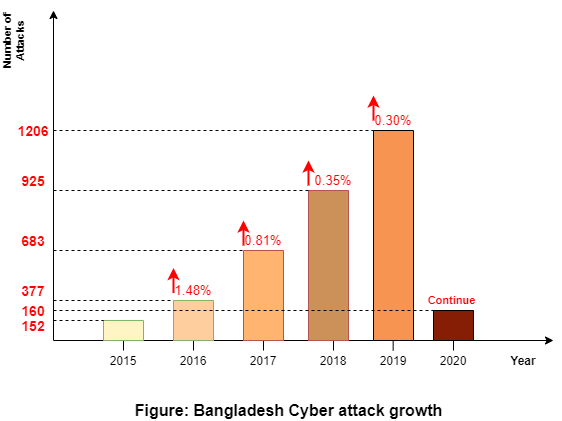

The diagram above was exported from draw.io. Its source (the exported page's mxGraphModel, read from the mxfile embedded in the PNG):
<mxGraphModel dx="868" dy="1560" grid="1" gridSize="10" guides="1" tooltips="1" connect="1" arrows="1" fold="1" page="1" pageScale="1" pageWidth="850" pageHeight="1100" math="0" shadow="0">
  <root>
    <mxCell id="0" />
    <mxCell id="1" parent="0" />
    <mxCell id="HUCAywfCj04vEcpLImvT-1" value="" style="endArrow=classic;html=1;" parent="1" edge="1">
      <mxGeometry width="50" height="50" relative="1" as="geometry">
        <mxPoint x="170" y="320" as="sourcePoint" />
        <mxPoint x="670" y="320" as="targetPoint" />
      </mxGeometry>
    </mxCell>
    <mxCell id="HUCAywfCj04vEcpLImvT-2" value="" style="endArrow=classic;html=1;" parent="1" edge="1">
      <mxGeometry width="50" height="50" relative="1" as="geometry">
        <mxPoint x="170" y="320" as="sourcePoint" />
        <mxPoint x="170" y="-10" as="targetPoint" />
      </mxGeometry>
    </mxCell>
    <mxCell id="HUCAywfCj04vEcpLImvT-3" value="Number of Attacks" style="text;html=1;strokeColor=none;fillColor=none;align=center;verticalAlign=middle;whiteSpace=wrap;rounded=0;rotation=270;fontSize=11;fontStyle=1" parent="1" vertex="1">
      <mxGeometry x="90" y="10" width="80" height="20" as="geometry" />
    </mxCell>
    <mxCell id="HUCAywfCj04vEcpLImvT-4" value="Year" style="text;html=1;strokeColor=none;fillColor=none;align=center;verticalAlign=middle;whiteSpace=wrap;rounded=0;fontStyle=1" parent="1" vertex="1">
      <mxGeometry x="620" y="330" width="40" height="20" as="geometry" />
    </mxCell>
    <mxCell id="HUCAywfCj04vEcpLImvT-5" value="" style="endArrow=none;html=1;" parent="1" edge="1">
      <mxGeometry width="50" height="50" relative="1" as="geometry">
        <mxPoint x="240" y="330" as="sourcePoint" />
        <mxPoint x="240" y="310" as="targetPoint" />
      </mxGeometry>
    </mxCell>
    <mxCell id="HUCAywfCj04vEcpLImvT-6" value="" style="endArrow=none;html=1;" parent="1" edge="1">
      <mxGeometry width="50" height="50" relative="1" as="geometry">
        <mxPoint x="310" y="330" as="sourcePoint" />
        <mxPoint x="310" y="310" as="targetPoint" />
      </mxGeometry>
    </mxCell>
    <mxCell id="HUCAywfCj04vEcpLImvT-7" value="" style="endArrow=none;html=1;" parent="1" edge="1">
      <mxGeometry width="50" height="50" relative="1" as="geometry">
        <mxPoint x="380" y="330" as="sourcePoint" />
        <mxPoint x="380" y="310" as="targetPoint" />
      </mxGeometry>
    </mxCell>
    <mxCell id="HUCAywfCj04vEcpLImvT-8" value="" style="endArrow=none;html=1;" parent="1" edge="1">
      <mxGeometry width="50" height="50" relative="1" as="geometry">
        <mxPoint x="570" y="330" as="sourcePoint" />
        <mxPoint x="570" y="310" as="targetPoint" />
      </mxGeometry>
    </mxCell>
    <mxCell id="HUCAywfCj04vEcpLImvT-9" value="" style="endArrow=none;html=1;" parent="1" edge="1">
      <mxGeometry width="50" height="50" relative="1" as="geometry">
        <mxPoint x="509.66" y="330" as="sourcePoint" />
        <mxPoint x="509.66" y="310" as="targetPoint" />
      </mxGeometry>
    </mxCell>
    <mxCell id="HUCAywfCj04vEcpLImvT-10" value="" style="endArrow=none;html=1;" parent="1" edge="1">
      <mxGeometry width="50" height="50" relative="1" as="geometry">
        <mxPoint x="450" y="330" as="sourcePoint" />
        <mxPoint x="450" y="310" as="targetPoint" />
      </mxGeometry>
    </mxCell>
    <mxCell id="HUCAywfCj04vEcpLImvT-11" value="" style="rounded=0;whiteSpace=wrap;html=1;direction=south;fillColor=#FFF4C3;strokeColor=#82b366;" parent="1" vertex="1">
      <mxGeometry x="220" y="300" width="40" height="20" as="geometry" />
    </mxCell>
    <mxCell id="HUCAywfCj04vEcpLImvT-12" value="" style="rounded=0;whiteSpace=wrap;html=1;direction=south;fillColor=#FFCE9F;strokeColor=#82b366;" parent="1" vertex="1">
      <mxGeometry x="290" y="280" width="40" height="40" as="geometry" />
    </mxCell>
    <mxCell id="HUCAywfCj04vEcpLImvT-13" value="" style="rounded=0;whiteSpace=wrap;html=1;direction=south;fillColor=#FFB570;strokeColor=#b85450;" parent="1" vertex="1">
      <mxGeometry x="360" y="230" width="40" height="90" as="geometry" />
    </mxCell>
    <mxCell id="HUCAywfCj04vEcpLImvT-14" value="" style="rounded=0;whiteSpace=wrap;html=1;direction=south;fillColor=#851E04;" parent="1" vertex="1">
      <mxGeometry x="550" y="290" width="40" height="30" as="geometry" />
    </mxCell>
    <mxCell id="HUCAywfCj04vEcpLImvT-15" value="" style="rounded=0;whiteSpace=wrap;html=1;direction=south;fillColor=#CC9159;strokeColor=#b85450;" parent="1" vertex="1">
      <mxGeometry x="425" y="170" width="40" height="150" as="geometry" />
    </mxCell>
    <mxCell id="HUCAywfCj04vEcpLImvT-16" value="" style="rounded=0;whiteSpace=wrap;html=1;direction=south;fillColor=#F89452;" parent="1" vertex="1">
      <mxGeometry x="490" y="110" width="40" height="210" as="geometry" />
    </mxCell>
    <mxCell id="HUCAywfCj04vEcpLImvT-17" value="2016" style="text;html=1;strokeColor=none;fillColor=none;align=center;verticalAlign=middle;whiteSpace=wrap;rounded=0;" parent="1" vertex="1">
      <mxGeometry x="290" y="330" width="40" height="20" as="geometry" />
    </mxCell>
    <mxCell id="HUCAywfCj04vEcpLImvT-18" value="2017" style="text;html=1;strokeColor=none;fillColor=none;align=center;verticalAlign=middle;whiteSpace=wrap;rounded=0;" parent="1" vertex="1">
      <mxGeometry x="360" y="330" width="40" height="20" as="geometry" />
    </mxCell>
    <mxCell id="HUCAywfCj04vEcpLImvT-19" value="2018" style="text;html=1;strokeColor=none;fillColor=none;align=center;verticalAlign=middle;whiteSpace=wrap;rounded=0;" parent="1" vertex="1">
      <mxGeometry x="430" y="330" width="40" height="20" as="geometry" />
    </mxCell>
    <mxCell id="HUCAywfCj04vEcpLImvT-20" value="2020" style="text;html=1;strokeColor=none;fillColor=none;align=center;verticalAlign=middle;whiteSpace=wrap;rounded=0;" parent="1" vertex="1">
      <mxGeometry x="550" y="330" width="40" height="20" as="geometry" />
    </mxCell>
    <mxCell id="HUCAywfCj04vEcpLImvT-21" value="2019" style="text;html=1;strokeColor=none;fillColor=none;align=center;verticalAlign=middle;whiteSpace=wrap;rounded=0;" parent="1" vertex="1">
      <mxGeometry x="490" y="330" width="40" height="20" as="geometry" />
    </mxCell>
    <mxCell id="HUCAywfCj04vEcpLImvT-22" value="2015" style="text;html=1;strokeColor=none;fillColor=none;align=center;verticalAlign=middle;whiteSpace=wrap;rounded=0;" parent="1" vertex="1">
      <mxGeometry x="220" y="330" width="40" height="20" as="geometry" />
    </mxCell>
    <mxCell id="HUCAywfCj04vEcpLImvT-25" value="&lt;font color=&quot;#ff0000&quot; style=&quot;font-size: 14px;&quot;&gt;377&lt;/font&gt;" style="text;html=1;strokeColor=none;fillColor=none;align=center;verticalAlign=middle;whiteSpace=wrap;rounded=0;fontStyle=1;fontSize=14;" parent="1" vertex="1">
      <mxGeometry x="130" y="260" width="40" height="20" as="geometry" />
    </mxCell>
    <mxCell id="HUCAywfCj04vEcpLImvT-28" value="&lt;font color=&quot;#ff0000&quot; style=&quot;font-size: 14px;&quot;&gt;683&lt;/font&gt;" style="text;html=1;strokeColor=none;fillColor=none;align=center;verticalAlign=middle;whiteSpace=wrap;rounded=0;fontStyle=1;fontSize=14;" parent="1" vertex="1">
      <mxGeometry x="130" y="210" width="40" height="20" as="geometry" />
    </mxCell>
    <mxCell id="HUCAywfCj04vEcpLImvT-29" value="&lt;font color=&quot;#ff0000&quot; style=&quot;font-size: 14px;&quot;&gt;925&lt;/font&gt;" style="text;html=1;strokeColor=none;fillColor=none;align=center;verticalAlign=middle;whiteSpace=wrap;rounded=0;fontStyle=1;fontSize=14;" parent="1" vertex="1">
      <mxGeometry x="130" y="150" width="40" height="20" as="geometry" />
    </mxCell>
    <mxCell id="HUCAywfCj04vEcpLImvT-30" value="&lt;font color=&quot;#ff0000&quot; style=&quot;font-size: 14px;&quot;&gt;152&lt;/font&gt;" style="text;html=1;strokeColor=none;fillColor=none;align=center;verticalAlign=middle;whiteSpace=wrap;rounded=0;fontStyle=1;fontSize=14;" parent="1" vertex="1">
      <mxGeometry x="130" y="295" width="40" height="20" as="geometry" />
    </mxCell>
    <mxCell id="hsbFAi4dQvcb-oGyfoMU-1" value="" style="endArrow=none;dashed=1;html=1;exitX=1;exitY=0.25;exitDx=0;exitDy=0;entryX=0;entryY=1;entryDx=0;entryDy=0;" parent="1" source="HUCAywfCj04vEcpLImvT-30" target="HUCAywfCj04vEcpLImvT-11" edge="1">
      <mxGeometry width="50" height="50" relative="1" as="geometry">
        <mxPoint x="440" y="380" as="sourcePoint" />
        <mxPoint x="490" y="330" as="targetPoint" />
      </mxGeometry>
    </mxCell>
    <mxCell id="hsbFAi4dQvcb-oGyfoMU-2" value="" style="endArrow=none;dashed=1;html=1;exitX=1;exitY=1;exitDx=0;exitDy=0;entryX=0;entryY=1;entryDx=0;entryDy=0;" parent="1" source="HUCAywfCj04vEcpLImvT-25" target="HUCAywfCj04vEcpLImvT-12" edge="1">
      <mxGeometry width="50" height="50" relative="1" as="geometry">
        <mxPoint x="520" y="430" as="sourcePoint" />
        <mxPoint x="570" y="380" as="targetPoint" />
      </mxGeometry>
    </mxCell>
    <mxCell id="hsbFAi4dQvcb-oGyfoMU-3" value="" style="endArrow=none;dashed=1;html=1;entryX=0;entryY=1;entryDx=0;entryDy=0;exitX=1;exitY=1;exitDx=0;exitDy=0;" parent="1" source="HUCAywfCj04vEcpLImvT-28" target="HUCAywfCj04vEcpLImvT-13" edge="1">
      <mxGeometry width="50" height="50" relative="1" as="geometry">
        <mxPoint x="470" y="320" as="sourcePoint" />
        <mxPoint x="520" y="270" as="targetPoint" />
      </mxGeometry>
    </mxCell>
    <mxCell id="hsbFAi4dQvcb-oGyfoMU-4" value="" style="endArrow=none;dashed=1;html=1;exitX=1;exitY=1;exitDx=0;exitDy=0;entryX=0;entryY=1;entryDx=0;entryDy=0;" parent="1" source="HUCAywfCj04vEcpLImvT-29" target="HUCAywfCj04vEcpLImvT-15" edge="1">
      <mxGeometry width="50" height="50" relative="1" as="geometry">
        <mxPoint x="510" y="250" as="sourcePoint" />
        <mxPoint x="560" y="200" as="targetPoint" />
      </mxGeometry>
    </mxCell>
    <mxCell id="hsbFAi4dQvcb-oGyfoMU-5" value="" style="endArrow=classic;html=1;strokeWidth=2;strokeColor=#FF0000;" parent="1" edge="1">
      <mxGeometry width="50" height="50" relative="1" as="geometry">
        <mxPoint x="290" y="272.5" as="sourcePoint" />
        <mxPoint x="290" y="247.5" as="targetPoint" />
        <Array as="points">
          <mxPoint x="290" y="272.5" />
        </Array>
      </mxGeometry>
    </mxCell>
    <mxCell id="hsbFAi4dQvcb-oGyfoMU-6" value="&lt;font color=&quot;#ff0000&quot; style=&quot;font-size: 13px;&quot;&gt;1.48%&lt;/font&gt;" style="text;html=1;strokeColor=none;fillColor=none;align=center;verticalAlign=middle;whiteSpace=wrap;rounded=0;strokeWidth=22;fontSize=13;" parent="1" vertex="1">
      <mxGeometry x="290" y="260" width="40" height="20" as="geometry" />
    </mxCell>
    <mxCell id="hsbFAi4dQvcb-oGyfoMU-7" value="" style="endArrow=classic;html=1;strokeWidth=2;strokeColor=#FF0000;" parent="1" edge="1">
      <mxGeometry width="50" height="50" relative="1" as="geometry">
        <mxPoint x="360" y="225" as="sourcePoint" />
        <mxPoint x="360" y="200" as="targetPoint" />
        <Array as="points">
          <mxPoint x="360" y="225" />
        </Array>
      </mxGeometry>
    </mxCell>
    <mxCell id="hsbFAi4dQvcb-oGyfoMU-8" value="" style="endArrow=classic;html=1;strokeWidth=2;strokeColor=#FF0000;" parent="1" edge="1">
      <mxGeometry width="50" height="50" relative="1" as="geometry">
        <mxPoint x="425" y="165" as="sourcePoint" />
        <mxPoint x="425" y="140" as="targetPoint" />
        <Array as="points">
          <mxPoint x="425" y="165" />
        </Array>
      </mxGeometry>
    </mxCell>
    <mxCell id="hsbFAi4dQvcb-oGyfoMU-9" value="&lt;font color=&quot;#ff0000&quot; style=&quot;font-size: 13px&quot;&gt;0.81%&lt;/font&gt;" style="text;html=1;strokeColor=none;fillColor=none;align=center;verticalAlign=middle;whiteSpace=wrap;rounded=0;strokeWidth=22;fontSize=13;" parent="1" vertex="1">
      <mxGeometry x="360" y="210" width="40" height="20" as="geometry" />
    </mxCell>
    <mxCell id="hsbFAi4dQvcb-oGyfoMU-11" value="&lt;font color=&quot;#ff0000&quot; style=&quot;font-size: 13px&quot;&gt;0.35%&lt;/font&gt;" style="text;html=1;strokeColor=none;fillColor=none;align=center;verticalAlign=middle;whiteSpace=wrap;rounded=0;strokeWidth=22;fontSize=13;" parent="1" vertex="1">
      <mxGeometry x="430" y="150" width="40" height="20" as="geometry" />
    </mxCell>
    <mxCell id="W8BzwCa3pjf1Zjg9HQp7-1" value="" style="endArrow=none;dashed=1;html=1;entryX=0;entryY=1;entryDx=0;entryDy=0;" parent="1" target="HUCAywfCj04vEcpLImvT-16" edge="1">
      <mxGeometry width="50" height="50" relative="1" as="geometry">
        <mxPoint x="170" y="110" as="sourcePoint" />
        <mxPoint x="440" y="200" as="targetPoint" />
      </mxGeometry>
    </mxCell>
    <mxCell id="W8BzwCa3pjf1Zjg9HQp7-2" value="&lt;font color=&quot;#ff0000&quot; style=&quot;font-size: 14px&quot;&gt;1206&lt;/font&gt;" style="text;html=1;strokeColor=none;fillColor=none;align=center;verticalAlign=middle;whiteSpace=wrap;rounded=0;fontStyle=1;fontSize=14;" parent="1" vertex="1">
      <mxGeometry x="130" y="100" width="40" height="20" as="geometry" />
    </mxCell>
    <mxCell id="W8BzwCa3pjf1Zjg9HQp7-3" value="" style="endArrow=none;dashed=1;html=1;entryX=0;entryY=1;entryDx=0;entryDy=0;" parent="1" target="HUCAywfCj04vEcpLImvT-14" edge="1">
      <mxGeometry width="50" height="50" relative="1" as="geometry">
        <mxPoint x="170" y="290" as="sourcePoint" />
        <mxPoint x="440" y="130" as="targetPoint" />
      </mxGeometry>
    </mxCell>
    <mxCell id="W8BzwCa3pjf1Zjg9HQp7-4" value="&lt;font color=&quot;#ff0000&quot; style=&quot;font-size: 14px&quot;&gt;160&lt;/font&gt;" style="text;html=1;strokeColor=none;fillColor=none;align=center;verticalAlign=middle;whiteSpace=wrap;rounded=0;fontStyle=1;fontSize=14;" parent="1" vertex="1">
      <mxGeometry x="130" y="280" width="40" height="20" as="geometry" />
    </mxCell>
    <mxCell id="W8BzwCa3pjf1Zjg9HQp7-5" value="" style="endArrow=classic;html=1;strokeWidth=2;strokeColor=#FF0000;" parent="1" edge="1">
      <mxGeometry width="50" height="50" relative="1" as="geometry">
        <mxPoint x="490" y="100" as="sourcePoint" />
        <mxPoint x="490" y="75" as="targetPoint" />
        <Array as="points">
          <mxPoint x="490" y="100" />
        </Array>
      </mxGeometry>
    </mxCell>
    <mxCell id="W8BzwCa3pjf1Zjg9HQp7-6" value="&lt;font color=&quot;#ff0000&quot; style=&quot;font-size: 13px&quot;&gt;0.30%&lt;/font&gt;" style="text;html=1;strokeColor=none;fillColor=none;align=center;verticalAlign=middle;whiteSpace=wrap;rounded=0;strokeWidth=22;fontSize=13;" parent="1" vertex="1">
      <mxGeometry x="490" y="90" width="40" height="20" as="geometry" />
    </mxCell>
    <mxCell id="W8BzwCa3pjf1Zjg9HQp7-8" value="&lt;font color=&quot;#ff0000&quot; style=&quot;font-size: 11px;&quot;&gt;Continue&amp;nbsp;&lt;/font&gt;" style="text;html=1;strokeColor=none;fillColor=none;align=center;verticalAlign=middle;whiteSpace=wrap;rounded=0;strokeWidth=22;fontSize=11;fontStyle=1" parent="1" vertex="1">
      <mxGeometry x="550" y="270" width="40" height="20" as="geometry" />
    </mxCell>
    <mxCell id="W8BzwCa3pjf1Zjg9HQp7-9" value="&lt;font style=&quot;font-size: 16px&quot;&gt;&lt;b&gt;Figure: Bangladesh Cyber attack growth&amp;nbsp;&amp;nbsp;&lt;/b&gt;&lt;/font&gt;" style="text;html=1;strokeColor=none;fillColor=none;align=center;verticalAlign=middle;whiteSpace=wrap;rounded=0;" parent="1" vertex="1">
      <mxGeometry x="240" y="380" width="340" height="20" as="geometry" />
    </mxCell>
  </root>
</mxGraphModel>